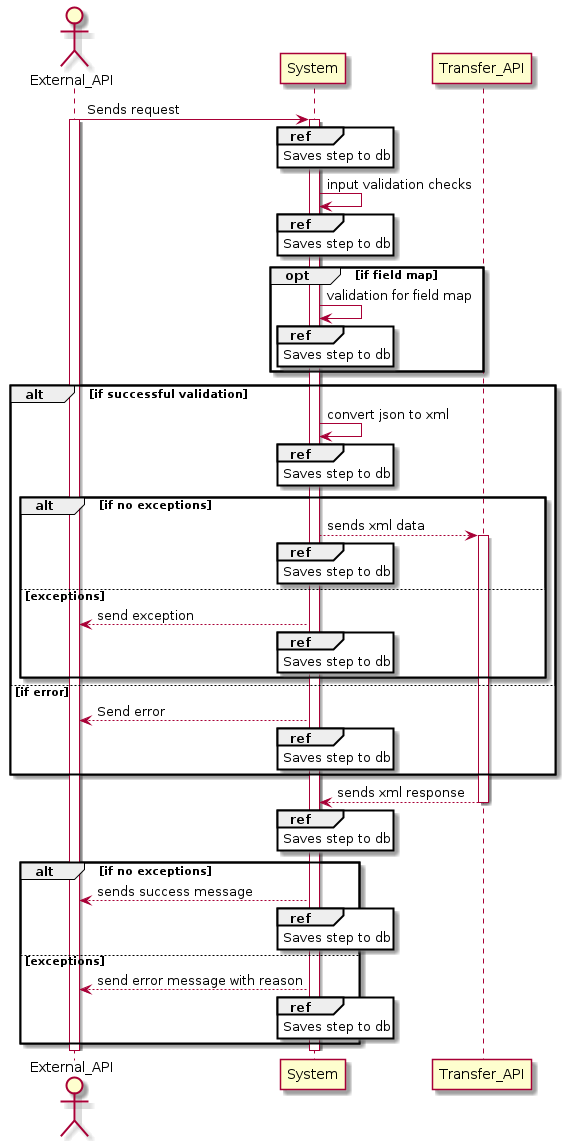

The diagram above was rendered by PlantUML. Its source (embedded in the PNG):
@startuml
actor External_API
participant System
participant Transfer_API

External_API -> System : Sends request
activate External_API
activate System  
ref over System
            Saves step to db
end ref  
System -> System : input validation checks
ref over System
            Saves step to db
end ref  
opt if field map
    System -> System : validation for field map
    ref over System
            Saves step to db
end ref  
    end
alt if successful validation
    System -> System : convert json to xml
   ref over System
            Saves step to db
end ref  
    alt if no exceptions
        System --> Transfer_API : sends xml data
        ref over System
            Saves step to db
        end ref  
        activate Transfer_API
    else exceptions
        System --> External_API : send exception
    ref over System
        Saves step to db
    end ref
end
else if error
    System --> External_API : Send error
    ref over System 
        Saves step to db
    end ref
end
Transfer_API --> System : sends xml response
deactivate Transfer_API
ref over System
 Saves step to db
end ref
alt if no exceptions
    System --> External_API : sends success message
    ref over System
        Saves step to db
    end ref
else exceptions
    System --> External_API : send error message with reason
    ref over System
        Saves step to db
    end ref
end
deactivate External_API
deactivate System
@enduml